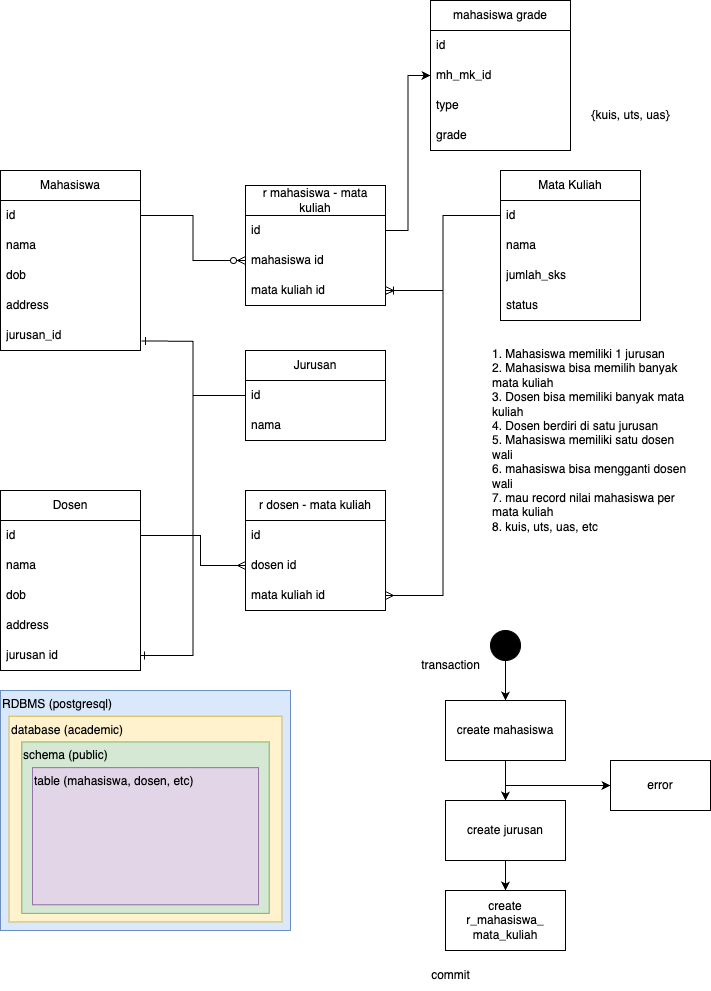

The diagram above was exported from draw.io. Its source (the exported page's mxGraphModel, read from the mxfile embedded in the PNG):
<mxGraphModel dx="1735" dy="2189" grid="1" gridSize="10" guides="1" tooltips="1" connect="1" arrows="1" fold="1" page="1" pageScale="1" pageWidth="850" pageHeight="1100" math="0" shadow="0">
  <root>
    <mxCell id="0" />
    <mxCell id="1" parent="0" />
    <mxCell id="q6-BCcfTu2Kh-aiPLySb-1" value="Mahasiswa" style="swimlane;fontStyle=0;childLayout=stackLayout;horizontal=1;startSize=30;horizontalStack=0;resizeParent=1;resizeParentMax=0;resizeLast=0;collapsible=1;marginBottom=0;whiteSpace=wrap;html=1;" vertex="1" parent="1">
      <mxGeometry x="40" y="160" width="140" height="180" as="geometry" />
    </mxCell>
    <mxCell id="q6-BCcfTu2Kh-aiPLySb-2" value="id" style="text;strokeColor=none;fillColor=none;align=left;verticalAlign=middle;spacingLeft=4;spacingRight=4;overflow=hidden;points=[[0,0.5],[1,0.5]];portConstraint=eastwest;rotatable=0;whiteSpace=wrap;html=1;" vertex="1" parent="q6-BCcfTu2Kh-aiPLySb-1">
      <mxGeometry y="30" width="140" height="30" as="geometry" />
    </mxCell>
    <mxCell id="q6-BCcfTu2Kh-aiPLySb-3" value="nama" style="text;strokeColor=none;fillColor=none;align=left;verticalAlign=middle;spacingLeft=4;spacingRight=4;overflow=hidden;points=[[0,0.5],[1,0.5]];portConstraint=eastwest;rotatable=0;whiteSpace=wrap;html=1;" vertex="1" parent="q6-BCcfTu2Kh-aiPLySb-1">
      <mxGeometry y="60" width="140" height="30" as="geometry" />
    </mxCell>
    <mxCell id="q6-BCcfTu2Kh-aiPLySb-4" value="dob" style="text;strokeColor=none;fillColor=none;align=left;verticalAlign=middle;spacingLeft=4;spacingRight=4;overflow=hidden;points=[[0,0.5],[1,0.5]];portConstraint=eastwest;rotatable=0;whiteSpace=wrap;html=1;" vertex="1" parent="q6-BCcfTu2Kh-aiPLySb-1">
      <mxGeometry y="90" width="140" height="30" as="geometry" />
    </mxCell>
    <mxCell id="q6-BCcfTu2Kh-aiPLySb-5" value="address" style="text;strokeColor=none;fillColor=none;align=left;verticalAlign=middle;spacingLeft=4;spacingRight=4;overflow=hidden;points=[[0,0.5],[1,0.5]];portConstraint=eastwest;rotatable=0;whiteSpace=wrap;html=1;" vertex="1" parent="q6-BCcfTu2Kh-aiPLySb-1">
      <mxGeometry y="120" width="140" height="30" as="geometry" />
    </mxCell>
    <mxCell id="q6-BCcfTu2Kh-aiPLySb-6" value="jurusan_id" style="text;strokeColor=none;fillColor=none;align=left;verticalAlign=middle;spacingLeft=4;spacingRight=4;overflow=hidden;points=[[0,0.5],[1,0.5]];portConstraint=eastwest;rotatable=0;whiteSpace=wrap;html=1;" vertex="1" parent="q6-BCcfTu2Kh-aiPLySb-1">
      <mxGeometry y="150" width="140" height="30" as="geometry" />
    </mxCell>
    <mxCell id="q6-BCcfTu2Kh-aiPLySb-7" value="Dosen" style="swimlane;fontStyle=0;childLayout=stackLayout;horizontal=1;startSize=30;horizontalStack=0;resizeParent=1;resizeParentMax=0;resizeLast=0;collapsible=1;marginBottom=0;whiteSpace=wrap;html=1;" vertex="1" parent="1">
      <mxGeometry x="40" y="480" width="140" height="180" as="geometry" />
    </mxCell>
    <mxCell id="q6-BCcfTu2Kh-aiPLySb-8" value="id" style="text;strokeColor=none;fillColor=none;align=left;verticalAlign=middle;spacingLeft=4;spacingRight=4;overflow=hidden;points=[[0,0.5],[1,0.5]];portConstraint=eastwest;rotatable=0;whiteSpace=wrap;html=1;" vertex="1" parent="q6-BCcfTu2Kh-aiPLySb-7">
      <mxGeometry y="30" width="140" height="30" as="geometry" />
    </mxCell>
    <mxCell id="q6-BCcfTu2Kh-aiPLySb-9" value="nama" style="text;strokeColor=none;fillColor=none;align=left;verticalAlign=middle;spacingLeft=4;spacingRight=4;overflow=hidden;points=[[0,0.5],[1,0.5]];portConstraint=eastwest;rotatable=0;whiteSpace=wrap;html=1;" vertex="1" parent="q6-BCcfTu2Kh-aiPLySb-7">
      <mxGeometry y="60" width="140" height="30" as="geometry" />
    </mxCell>
    <mxCell id="q6-BCcfTu2Kh-aiPLySb-10" value="dob" style="text;strokeColor=none;fillColor=none;align=left;verticalAlign=middle;spacingLeft=4;spacingRight=4;overflow=hidden;points=[[0,0.5],[1,0.5]];portConstraint=eastwest;rotatable=0;whiteSpace=wrap;html=1;" vertex="1" parent="q6-BCcfTu2Kh-aiPLySb-7">
      <mxGeometry y="90" width="140" height="30" as="geometry" />
    </mxCell>
    <mxCell id="q6-BCcfTu2Kh-aiPLySb-11" value="address" style="text;strokeColor=none;fillColor=none;align=left;verticalAlign=middle;spacingLeft=4;spacingRight=4;overflow=hidden;points=[[0,0.5],[1,0.5]];portConstraint=eastwest;rotatable=0;whiteSpace=wrap;html=1;" vertex="1" parent="q6-BCcfTu2Kh-aiPLySb-7">
      <mxGeometry y="120" width="140" height="30" as="geometry" />
    </mxCell>
    <mxCell id="q6-BCcfTu2Kh-aiPLySb-41" value="jurusan id" style="text;strokeColor=none;fillColor=none;align=left;verticalAlign=middle;spacingLeft=4;spacingRight=4;overflow=hidden;points=[[0,0.5],[1,0.5]];portConstraint=eastwest;rotatable=0;whiteSpace=wrap;html=1;" vertex="1" parent="q6-BCcfTu2Kh-aiPLySb-7">
      <mxGeometry y="150" width="140" height="30" as="geometry" />
    </mxCell>
    <mxCell id="q6-BCcfTu2Kh-aiPLySb-13" value="Mata Kuliah" style="swimlane;fontStyle=0;childLayout=stackLayout;horizontal=1;startSize=30;horizontalStack=0;resizeParent=1;resizeParentMax=0;resizeLast=0;collapsible=1;marginBottom=0;whiteSpace=wrap;html=1;" vertex="1" parent="1">
      <mxGeometry x="540" y="160" width="140" height="150" as="geometry" />
    </mxCell>
    <mxCell id="q6-BCcfTu2Kh-aiPLySb-14" value="id" style="text;strokeColor=none;fillColor=none;align=left;verticalAlign=middle;spacingLeft=4;spacingRight=4;overflow=hidden;points=[[0,0.5],[1,0.5]];portConstraint=eastwest;rotatable=0;whiteSpace=wrap;html=1;" vertex="1" parent="q6-BCcfTu2Kh-aiPLySb-13">
      <mxGeometry y="30" width="140" height="30" as="geometry" />
    </mxCell>
    <mxCell id="q6-BCcfTu2Kh-aiPLySb-15" value="nama" style="text;strokeColor=none;fillColor=none;align=left;verticalAlign=middle;spacingLeft=4;spacingRight=4;overflow=hidden;points=[[0,0.5],[1,0.5]];portConstraint=eastwest;rotatable=0;whiteSpace=wrap;html=1;" vertex="1" parent="q6-BCcfTu2Kh-aiPLySb-13">
      <mxGeometry y="60" width="140" height="30" as="geometry" />
    </mxCell>
    <mxCell id="q6-BCcfTu2Kh-aiPLySb-16" value="jumlah_sks" style="text;strokeColor=none;fillColor=none;align=left;verticalAlign=middle;spacingLeft=4;spacingRight=4;overflow=hidden;points=[[0,0.5],[1,0.5]];portConstraint=eastwest;rotatable=0;whiteSpace=wrap;html=1;" vertex="1" parent="q6-BCcfTu2Kh-aiPLySb-13">
      <mxGeometry y="90" width="140" height="30" as="geometry" />
    </mxCell>
    <mxCell id="q6-BCcfTu2Kh-aiPLySb-17" value="status" style="text;strokeColor=none;fillColor=none;align=left;verticalAlign=middle;spacingLeft=4;spacingRight=4;overflow=hidden;points=[[0,0.5],[1,0.5]];portConstraint=eastwest;rotatable=0;whiteSpace=wrap;html=1;" vertex="1" parent="q6-BCcfTu2Kh-aiPLySb-13">
      <mxGeometry y="120" width="140" height="30" as="geometry" />
    </mxCell>
    <mxCell id="q6-BCcfTu2Kh-aiPLySb-19" value="Jurusan" style="swimlane;fontStyle=0;childLayout=stackLayout;horizontal=1;startSize=30;horizontalStack=0;resizeParent=1;resizeParentMax=0;resizeLast=0;collapsible=1;marginBottom=0;whiteSpace=wrap;html=1;" vertex="1" parent="1">
      <mxGeometry x="285" y="340" width="140" height="90" as="geometry" />
    </mxCell>
    <mxCell id="q6-BCcfTu2Kh-aiPLySb-20" value="id" style="text;strokeColor=none;fillColor=none;align=left;verticalAlign=middle;spacingLeft=4;spacingRight=4;overflow=hidden;points=[[0,0.5],[1,0.5]];portConstraint=eastwest;rotatable=0;whiteSpace=wrap;html=1;" vertex="1" parent="q6-BCcfTu2Kh-aiPLySb-19">
      <mxGeometry y="30" width="140" height="30" as="geometry" />
    </mxCell>
    <mxCell id="q6-BCcfTu2Kh-aiPLySb-21" value="nama" style="text;strokeColor=none;fillColor=none;align=left;verticalAlign=middle;spacingLeft=4;spacingRight=4;overflow=hidden;points=[[0,0.5],[1,0.5]];portConstraint=eastwest;rotatable=0;whiteSpace=wrap;html=1;" vertex="1" parent="q6-BCcfTu2Kh-aiPLySb-19">
      <mxGeometry y="60" width="140" height="30" as="geometry" />
    </mxCell>
    <mxCell id="q6-BCcfTu2Kh-aiPLySb-24" value="1. Mahasiswa memiliki 1 jurusan&lt;br&gt;2. Mahasiswa bisa memilih banyak mata kuliah&lt;br&gt;3. Dosen bisa memiliki banyak mata kuliah&lt;br&gt;4. Dosen berdiri di satu jurusan&lt;br&gt;5. Mahasiswa memiliki satu dosen wali&lt;br&gt;6. mahasiswa bisa mengganti dosen wali&lt;br&gt;7. mau record nilai mahasiswa per mata kuliah&lt;br&gt;8. kuis, uts, uas, etc" style="text;html=1;strokeColor=none;fillColor=none;align=left;verticalAlign=top;whiteSpace=wrap;rounded=0;" vertex="1" parent="1">
      <mxGeometry x="530" y="330" width="200" height="140" as="geometry" />
    </mxCell>
    <mxCell id="q6-BCcfTu2Kh-aiPLySb-25" style="edgeStyle=orthogonalEdgeStyle;rounded=0;orthogonalLoop=1;jettySize=auto;html=1;entryX=1.007;entryY=0.687;entryDx=0;entryDy=0;entryPerimeter=0;endArrow=ERone;endFill=0;" edge="1" parent="1" source="q6-BCcfTu2Kh-aiPLySb-20" target="q6-BCcfTu2Kh-aiPLySb-6">
      <mxGeometry relative="1" as="geometry" />
    </mxCell>
    <mxCell id="q6-BCcfTu2Kh-aiPLySb-26" value="r mahasiswa - mata kuliah" style="swimlane;fontStyle=0;childLayout=stackLayout;horizontal=1;startSize=30;horizontalStack=0;resizeParent=1;resizeParentMax=0;resizeLast=0;collapsible=1;marginBottom=0;whiteSpace=wrap;html=1;" vertex="1" parent="1">
      <mxGeometry x="285" y="175" width="140" height="120" as="geometry" />
    </mxCell>
    <mxCell id="q6-BCcfTu2Kh-aiPLySb-27" value="id" style="text;strokeColor=none;fillColor=none;align=left;verticalAlign=middle;spacingLeft=4;spacingRight=4;overflow=hidden;points=[[0,0.5],[1,0.5]];portConstraint=eastwest;rotatable=0;whiteSpace=wrap;html=1;" vertex="1" parent="q6-BCcfTu2Kh-aiPLySb-26">
      <mxGeometry y="30" width="140" height="30" as="geometry" />
    </mxCell>
    <mxCell id="q6-BCcfTu2Kh-aiPLySb-29" value="mahasiswa id" style="text;strokeColor=none;fillColor=none;align=left;verticalAlign=middle;spacingLeft=4;spacingRight=4;overflow=hidden;points=[[0,0.5],[1,0.5]];portConstraint=eastwest;rotatable=0;whiteSpace=wrap;html=1;" vertex="1" parent="q6-BCcfTu2Kh-aiPLySb-26">
      <mxGeometry y="60" width="140" height="30" as="geometry" />
    </mxCell>
    <mxCell id="q6-BCcfTu2Kh-aiPLySb-30" value="mata kuliah id" style="text;strokeColor=none;fillColor=none;align=left;verticalAlign=middle;spacingLeft=4;spacingRight=4;overflow=hidden;points=[[0,0.5],[1,0.5]];portConstraint=eastwest;rotatable=0;whiteSpace=wrap;html=1;" vertex="1" parent="q6-BCcfTu2Kh-aiPLySb-26">
      <mxGeometry y="90" width="140" height="30" as="geometry" />
    </mxCell>
    <mxCell id="q6-BCcfTu2Kh-aiPLySb-32" style="edgeStyle=orthogonalEdgeStyle;rounded=0;orthogonalLoop=1;jettySize=auto;html=1;entryX=0;entryY=0.5;entryDx=0;entryDy=0;endArrow=ERzeroToMany;endFill=0;" edge="1" parent="1" source="q6-BCcfTu2Kh-aiPLySb-2" target="q6-BCcfTu2Kh-aiPLySb-29">
      <mxGeometry relative="1" as="geometry" />
    </mxCell>
    <mxCell id="q6-BCcfTu2Kh-aiPLySb-33" style="edgeStyle=orthogonalEdgeStyle;rounded=0;orthogonalLoop=1;jettySize=auto;html=1;entryX=1;entryY=0.5;entryDx=0;entryDy=0;endArrow=ERoneToMany;endFill=0;" edge="1" parent="1" source="q6-BCcfTu2Kh-aiPLySb-14" target="q6-BCcfTu2Kh-aiPLySb-30">
      <mxGeometry relative="1" as="geometry" />
    </mxCell>
    <mxCell id="q6-BCcfTu2Kh-aiPLySb-34" value="r dosen - mata kuliah" style="swimlane;fontStyle=0;childLayout=stackLayout;horizontal=1;startSize=30;horizontalStack=0;resizeParent=1;resizeParentMax=0;resizeLast=0;collapsible=1;marginBottom=0;whiteSpace=wrap;html=1;" vertex="1" parent="1">
      <mxGeometry x="285" y="480" width="140" height="120" as="geometry" />
    </mxCell>
    <mxCell id="q6-BCcfTu2Kh-aiPLySb-35" value="id" style="text;strokeColor=none;fillColor=none;align=left;verticalAlign=middle;spacingLeft=4;spacingRight=4;overflow=hidden;points=[[0,0.5],[1,0.5]];portConstraint=eastwest;rotatable=0;whiteSpace=wrap;html=1;" vertex="1" parent="q6-BCcfTu2Kh-aiPLySb-34">
      <mxGeometry y="30" width="140" height="30" as="geometry" />
    </mxCell>
    <mxCell id="q6-BCcfTu2Kh-aiPLySb-36" value="dosen id" style="text;strokeColor=none;fillColor=none;align=left;verticalAlign=middle;spacingLeft=4;spacingRight=4;overflow=hidden;points=[[0,0.5],[1,0.5]];portConstraint=eastwest;rotatable=0;whiteSpace=wrap;html=1;" vertex="1" parent="q6-BCcfTu2Kh-aiPLySb-34">
      <mxGeometry y="60" width="140" height="30" as="geometry" />
    </mxCell>
    <mxCell id="q6-BCcfTu2Kh-aiPLySb-37" value="mata kuliah id" style="text;strokeColor=none;fillColor=none;align=left;verticalAlign=middle;spacingLeft=4;spacingRight=4;overflow=hidden;points=[[0,0.5],[1,0.5]];portConstraint=eastwest;rotatable=0;whiteSpace=wrap;html=1;" vertex="1" parent="q6-BCcfTu2Kh-aiPLySb-34">
      <mxGeometry y="90" width="140" height="30" as="geometry" />
    </mxCell>
    <mxCell id="q6-BCcfTu2Kh-aiPLySb-38" style="edgeStyle=orthogonalEdgeStyle;rounded=0;orthogonalLoop=1;jettySize=auto;html=1;exitX=1;exitY=0.5;exitDx=0;exitDy=0;entryX=0;entryY=0.5;entryDx=0;entryDy=0;endArrow=ERmany;endFill=0;" edge="1" parent="1" source="q6-BCcfTu2Kh-aiPLySb-8" target="q6-BCcfTu2Kh-aiPLySb-36">
      <mxGeometry relative="1" as="geometry">
        <Array as="points">
          <mxPoint x="240" y="525" />
          <mxPoint x="240" y="555" />
        </Array>
      </mxGeometry>
    </mxCell>
    <mxCell id="q6-BCcfTu2Kh-aiPLySb-39" style="edgeStyle=orthogonalEdgeStyle;rounded=0;orthogonalLoop=1;jettySize=auto;html=1;entryX=1;entryY=0.5;entryDx=0;entryDy=0;endArrow=ERmany;endFill=0;" edge="1" parent="1" source="q6-BCcfTu2Kh-aiPLySb-14" target="q6-BCcfTu2Kh-aiPLySb-37">
      <mxGeometry relative="1" as="geometry" />
    </mxCell>
    <mxCell id="q6-BCcfTu2Kh-aiPLySb-42" style="edgeStyle=orthogonalEdgeStyle;rounded=0;orthogonalLoop=1;jettySize=auto;html=1;entryX=1;entryY=0.5;entryDx=0;entryDy=0;endArrow=ERone;endFill=0;" edge="1" parent="1" source="q6-BCcfTu2Kh-aiPLySb-20" target="q6-BCcfTu2Kh-aiPLySb-41">
      <mxGeometry relative="1" as="geometry" />
    </mxCell>
    <mxCell id="447yA54sIURcb9I4mjwI-6" value="" style="group" vertex="1" connectable="0" parent="1">
      <mxGeometry x="40" y="680" width="290" height="240" as="geometry" />
    </mxCell>
    <mxCell id="447yA54sIURcb9I4mjwI-1" value="RDBMS (postgresql)" style="rounded=0;whiteSpace=wrap;html=1;align=left;verticalAlign=top;fillColor=#dae8fc;strokeColor=#6c8ebf;" vertex="1" parent="447yA54sIURcb9I4mjwI-6">
      <mxGeometry width="290" height="240" as="geometry" />
    </mxCell>
    <mxCell id="447yA54sIURcb9I4mjwI-2" value="database (academic)" style="rounded=0;whiteSpace=wrap;html=1;align=left;verticalAlign=top;fillColor=#fff2cc;strokeColor=#d6b656;" vertex="1" parent="447yA54sIURcb9I4mjwI-6">
      <mxGeometry x="8.529411764705882" y="25.71428571428571" width="272.94117647058823" height="205.7142857142857" as="geometry" />
    </mxCell>
    <mxCell id="447yA54sIURcb9I4mjwI-4" value="schema (public)" style="rounded=0;whiteSpace=wrap;html=1;align=left;verticalAlign=top;fillColor=#d5e8d4;strokeColor=#82b366;" vertex="1" parent="447yA54sIURcb9I4mjwI-6">
      <mxGeometry x="21.323529411764707" y="51.42857142857142" width="247.35294117647058" height="171.42857142857142" as="geometry" />
    </mxCell>
    <mxCell id="447yA54sIURcb9I4mjwI-5" value="table (mahasiswa, dosen, etc)" style="rounded=0;whiteSpace=wrap;html=1;align=left;verticalAlign=top;fillColor=#e1d5e7;strokeColor=#9673a6;" vertex="1" parent="447yA54sIURcb9I4mjwI-6">
      <mxGeometry x="31.985294117647058" y="77.14285714285714" width="226.02941176470588" height="137.14285714285714" as="geometry" />
    </mxCell>
    <mxCell id="447yA54sIURcb9I4mjwI-7" value="" style="ellipse;whiteSpace=wrap;html=1;aspect=fixed;fillColor=#000000;" vertex="1" parent="1">
      <mxGeometry x="530" y="620" width="30" height="30" as="geometry" />
    </mxCell>
    <mxCell id="447yA54sIURcb9I4mjwI-12" style="edgeStyle=orthogonalEdgeStyle;rounded=0;orthogonalLoop=1;jettySize=auto;html=1;entryX=0.5;entryY=0;entryDx=0;entryDy=0;" edge="1" parent="1" source="447yA54sIURcb9I4mjwI-8" target="447yA54sIURcb9I4mjwI-9">
      <mxGeometry relative="1" as="geometry" />
    </mxCell>
    <mxCell id="447yA54sIURcb9I4mjwI-14" style="edgeStyle=orthogonalEdgeStyle;rounded=0;orthogonalLoop=1;jettySize=auto;html=1;entryX=0;entryY=0.5;entryDx=0;entryDy=0;exitX=0.5;exitY=1;exitDx=0;exitDy=0;" edge="1" parent="1" source="447yA54sIURcb9I4mjwI-8" target="447yA54sIURcb9I4mjwI-13">
      <mxGeometry relative="1" as="geometry" />
    </mxCell>
    <mxCell id="447yA54sIURcb9I4mjwI-8" value="create mahasiswa" style="rounded=0;whiteSpace=wrap;html=1;" vertex="1" parent="1">
      <mxGeometry x="485" y="690" width="120" height="60" as="geometry" />
    </mxCell>
    <mxCell id="447yA54sIURcb9I4mjwI-19" style="edgeStyle=orthogonalEdgeStyle;rounded=0;orthogonalLoop=1;jettySize=auto;html=1;entryX=0.5;entryY=0;entryDx=0;entryDy=0;" edge="1" parent="1" source="447yA54sIURcb9I4mjwI-9" target="447yA54sIURcb9I4mjwI-10">
      <mxGeometry relative="1" as="geometry" />
    </mxCell>
    <mxCell id="447yA54sIURcb9I4mjwI-9" value="create jurusan" style="rounded=0;whiteSpace=wrap;html=1;" vertex="1" parent="1">
      <mxGeometry x="485" y="790" width="120" height="60" as="geometry" />
    </mxCell>
    <mxCell id="447yA54sIURcb9I4mjwI-10" value="create &lt;br&gt;r_mahasiswa_&lt;br&gt;mata_kuliah" style="rounded=0;whiteSpace=wrap;html=1;" vertex="1" parent="1">
      <mxGeometry x="485" y="880" width="120" height="60" as="geometry" />
    </mxCell>
    <mxCell id="447yA54sIURcb9I4mjwI-11" value="" style="endArrow=classic;html=1;rounded=0;exitX=0.5;exitY=1;exitDx=0;exitDy=0;entryX=0.5;entryY=0;entryDx=0;entryDy=0;" edge="1" parent="1" source="447yA54sIURcb9I4mjwI-7" target="447yA54sIURcb9I4mjwI-8">
      <mxGeometry width="50" height="50" relative="1" as="geometry">
        <mxPoint x="540" y="840" as="sourcePoint" />
        <mxPoint x="590" y="790" as="targetPoint" />
      </mxGeometry>
    </mxCell>
    <mxCell id="447yA54sIURcb9I4mjwI-13" value="error" style="rounded=0;whiteSpace=wrap;html=1;" vertex="1" parent="1">
      <mxGeometry x="650" y="750" width="100" height="50" as="geometry" />
    </mxCell>
    <mxCell id="447yA54sIURcb9I4mjwI-15" value="transaction" style="text;html=1;align=center;verticalAlign=middle;resizable=0;points=[];autosize=1;strokeColor=none;fillColor=none;" vertex="1" parent="1">
      <mxGeometry x="450" y="640" width="80" height="30" as="geometry" />
    </mxCell>
    <mxCell id="447yA54sIURcb9I4mjwI-18" value="commit" style="text;html=1;align=center;verticalAlign=middle;resizable=0;points=[];autosize=1;strokeColor=none;fillColor=none;" vertex="1" parent="1">
      <mxGeometry x="460" y="950" width="60" height="30" as="geometry" />
    </mxCell>
    <mxCell id="447yA54sIURcb9I4mjwI-20" value="mahasiswa grade" style="swimlane;fontStyle=0;childLayout=stackLayout;horizontal=1;startSize=30;horizontalStack=0;resizeParent=1;resizeParentMax=0;resizeLast=0;collapsible=1;marginBottom=0;whiteSpace=wrap;html=1;" vertex="1" parent="1">
      <mxGeometry x="470" y="-10" width="140" height="150" as="geometry" />
    </mxCell>
    <mxCell id="447yA54sIURcb9I4mjwI-21" value="id" style="text;strokeColor=none;fillColor=none;align=left;verticalAlign=middle;spacingLeft=4;spacingRight=4;overflow=hidden;points=[[0,0.5],[1,0.5]];portConstraint=eastwest;rotatable=0;whiteSpace=wrap;html=1;" vertex="1" parent="447yA54sIURcb9I4mjwI-20">
      <mxGeometry y="30" width="140" height="30" as="geometry" />
    </mxCell>
    <mxCell id="447yA54sIURcb9I4mjwI-22" value="mh_mk_id" style="text;strokeColor=none;fillColor=none;align=left;verticalAlign=middle;spacingLeft=4;spacingRight=4;overflow=hidden;points=[[0,0.5],[1,0.5]];portConstraint=eastwest;rotatable=0;whiteSpace=wrap;html=1;" vertex="1" parent="447yA54sIURcb9I4mjwI-20">
      <mxGeometry y="60" width="140" height="30" as="geometry" />
    </mxCell>
    <mxCell id="447yA54sIURcb9I4mjwI-24" value="type" style="text;strokeColor=none;fillColor=none;align=left;verticalAlign=middle;spacingLeft=4;spacingRight=4;overflow=hidden;points=[[0,0.5],[1,0.5]];portConstraint=eastwest;rotatable=0;whiteSpace=wrap;html=1;" vertex="1" parent="447yA54sIURcb9I4mjwI-20">
      <mxGeometry y="90" width="140" height="30" as="geometry" />
    </mxCell>
    <mxCell id="447yA54sIURcb9I4mjwI-23" value="grade" style="text;strokeColor=none;fillColor=none;align=left;verticalAlign=middle;spacingLeft=4;spacingRight=4;overflow=hidden;points=[[0,0.5],[1,0.5]];portConstraint=eastwest;rotatable=0;whiteSpace=wrap;html=1;" vertex="1" parent="447yA54sIURcb9I4mjwI-20">
      <mxGeometry y="120" width="140" height="30" as="geometry" />
    </mxCell>
    <mxCell id="447yA54sIURcb9I4mjwI-25" value="" style="edgeStyle=orthogonalEdgeStyle;rounded=0;orthogonalLoop=1;jettySize=auto;html=1;entryX=0;entryY=0.5;entryDx=0;entryDy=0;" edge="1" parent="1" source="q6-BCcfTu2Kh-aiPLySb-27" target="447yA54sIURcb9I4mjwI-22">
      <mxGeometry relative="1" as="geometry" />
    </mxCell>
    <mxCell id="447yA54sIURcb9I4mjwI-26" value="{kuis, uts, uas}" style="text;html=1;align=center;verticalAlign=middle;resizable=0;points=[];autosize=1;strokeColor=none;fillColor=none;" vertex="1" parent="1">
      <mxGeometry x="620" y="90" width="100" height="30" as="geometry" />
    </mxCell>
  </root>
</mxGraphModel>